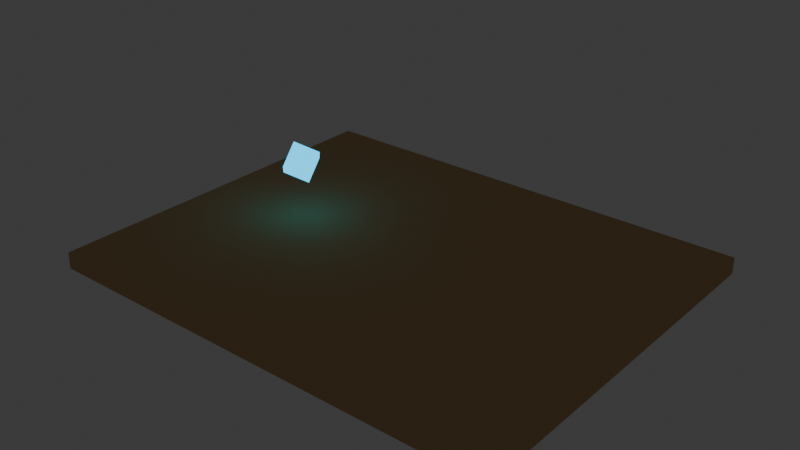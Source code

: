 # Source: aruco_scene.blend  (saved by Blender 4.3.34; exported with 4.5.12 LTS)
import bpy
from mathutils import Matrix  # noqa: F401  (used for matrix-valued properties, if any)

bpy.ops.wm.read_factory_settings(use_empty=True)
scene = bpy.context.scene
scene.name = 'Scene'

# ---- collections
col_collection = bpy.data.collections.new('Collection'); scene.collection.children.link(col_collection)

# ---- materials (node trees are filled in below, after node groups)
mat_woodmaterial = bpy.data.materials.new('WoodMaterial')
mat_woodmaterial.diffuse_color = (0.6, 0.4, 0.2, 1.0)
mat_sensormat = bpy.data.materials.new('SensorMat')

# ---- material node trees
mat_sensormat.use_nodes = True; mat_sensormat.node_tree.nodes.clear()
_N = mat_sensormat.node_tree.nodes; _L = mat_sensormat.node_tree.links
n0 = _N.new('ShaderNodeEmission'); n0.name = 'Emission'; n0.location = (0, 0)
n0.inputs[0].default_value = (0.0, 0.6, 1.0, 1.0)
n0.inputs[1].default_value = 2.0
n1 = _N.new('ShaderNodeOutputMaterial'); n1.name = 'Material Output'; n1.location = (0, 0)
_L.new(n0.outputs[0], n1.inputs[0])
n1.is_active_output = True

# ---- world
world_world = bpy.data.worlds.new('World'); scene.world = world_world
world_world.use_nodes = True; world_world.node_tree.nodes.clear()
_N = world_world.node_tree.nodes; _L = world_world.node_tree.links
n0 = _N.new('ShaderNodeOutputWorld'); n0.name = 'World Output'; n0.location = (300, 300)
n1 = _N.new('ShaderNodeBackground'); n1.name = 'Background'; n1.location = (10, 300)
n1.inputs[0].default_value = (0.05088, 0.05088, 0.05088, 1.0)
_L.new(n1.outputs[0], n0.inputs[0])
n0.is_active_output = True
world_world.color = (0.05088, 0.05088, 0.05088)
world_world.sun_shadow_jitter_overblur = 0.0

# ---- meshes
me_groundplanemesh = bpy.data.meshes.new('GroundPlaneMesh')
me_groundplanemesh.from_pydata([(-0.05, -1.107, 0.0), (-0.05, 0.05, 0.0), (1.385, 0.05, 0.0), (1.385, -1.107, 0.0), (-0.05, -1.107, -0.0508), (-0.05, 0.05, -0.0508), (1.385, 0.05, -0.0508), (1.385, -1.107, -0.0508)], [], [(0, 3, 2, 1), (4, 5, 6, 7), (3, 0, 4, 7), (2, 3, 7, 6), (0, 1, 5, 4), (1, 2, 6, 5)])
me_groundplanemesh.materials.append(mat_woodmaterial)
me_groundplanemesh.update()
me_cube_001 = bpy.data.meshes.new('Cube.001')
me_cube_001.from_pydata([(-0.04, -0.04, -0.04), (-0.04, -0.04, 0.04), (-0.04, 0.04, -0.04), (-0.04, 0.04, 0.04), (0.04, -0.04, -0.04), (0.04, -0.04, 0.04), (0.04, 0.04, -0.04), (0.04, 0.04, 0.04)], [], [(0, 1, 3, 2), (2, 3, 7, 6), (6, 7, 5, 4), (4, 5, 1, 0), (2, 6, 4, 0), (7, 3, 1, 5)])
_uv = me_cube_001.uv_layers.new(name='UVMap')
_uv.uv.foreach_set('vector', [0.375, 0.0, 0.625, 0.0, 0.625, 0.25, 0.375, 0.25, 0.375, 0.25, 0.625, 0.25, 0.625, 0.5, 0.375, 0.5, 0.375, 0.5, 0.625, 0.5, 0.625, 0.75, 0.375, 0.75, 0.375, 0.75, 0.625, 0.75, 0.625, 1.0, 0.375, 1.0, 0.125, 0.5, 0.375, 0.5, 0.375, 0.75, 0.125, 0.75, 0.625, 0.5, 0.875, 0.5, 0.875, 0.75, 0.625, 0.75])
me_cube_001.materials.append(mat_sensormat)
me_cube_001.update()

# ---- objects
ob_groundplane = bpy.data.objects.new('GroundPlane', me_groundplanemesh)
ob_sensorcube = bpy.data.objects.new('SensorCube', me_cube_001)

# ---- transforms, parenting, visibility, modifiers, constraints
ob_groundplane.location = (0.0, 0.0, 0.0)
ob_sensorcube.location = (0.2911, -0.522, 0.1714)
ob_sensorcube.rotation_mode = 'QUATERNION'
ob_sensorcube.rotation_quaternion = (0.1564, -0.2624, 0.3718, -0.8766)

# ---- collection membership
col_collection.objects.link(ob_groundplane)
col_collection.objects.link(ob_sensorcube)

# ---- scene / render settings (as saved in the file)
scene.frame_start = 1; scene.frame_end = 250; scene.frame_set(1)
scene.render.engine = 'BLENDER_EEVEE_NEXT'
bpy.context.view_layer.update()

# ---- added for rendering (the .blend has no active camera): camera
cam_auto = bpy.data.cameras.new('AutoCamera')
cam_auto.lens = 50.0
cam_auto.sensor_width = 36.0
cam_auto.clip_end = 1000.0
ob_auto_camera = bpy.data.objects.new('AutoCamera', cam_auto)
scene.collection.objects.link(ob_auto_camera)
ob_auto_camera.location = (2.39392, -2.60014, 1.47467)
ob_auto_camera.rotation_euler = (1.09748, -7.21219e-08, 0.694738)
scene.camera = ob_auto_camera
bpy.context.view_layer.update()
